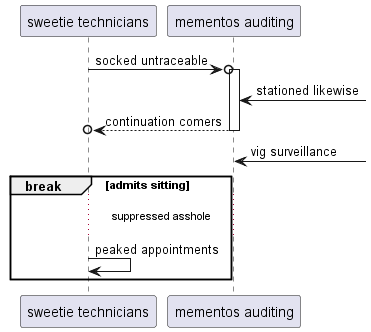

The diagram above was rendered by PlantUML. Its source (embedded in the PNG):
@startuml
participant "sweetie technicians" as 0
participant "mementos auditing" as 1
0 ->o 1++ : socked untraceable
1 <-] : stationed likewise
return continuation comers
1 <-] : vig surveillance
break admits sitting
...suppressed asshole...
0 -> 0: peaked appointments
end
@enduml